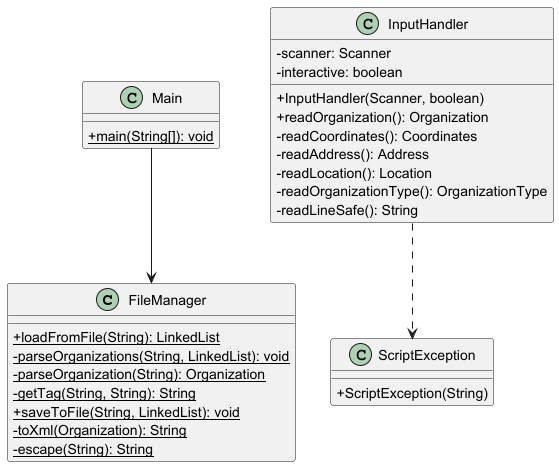

The diagram above was rendered by PlantUML. Its source (embedded in the PNG):
@startuml
skinparam classAttributeIconSize 0

class FileManager {
    + {static} loadFromFile(String): LinkedList
    - {static} parseOrganizations(String, LinkedList): void
    - {static} parseOrganization(String): Organization
    - {static} getTag(String, String): String
    + {static} saveToFile(String, LinkedList): void
    - {static} toXml(Organization): String
    - {static} escape(String): String
}

class InputHandler {
    - scanner: Scanner
    - interactive: boolean
    + InputHandler(Scanner, boolean)
    + readOrganization(): Organization
    - readCoordinates(): Coordinates
    - readAddress(): Address
    - readLocation(): Location
    - readOrganizationType(): OrganizationType
    - readLineSafe(): String
}

class ScriptException {
    + ScriptException(String)
}

class Main {
    + {static} main(String[]): void
}

Main --> FileManager
InputHandler ..> ScriptException
@enduml